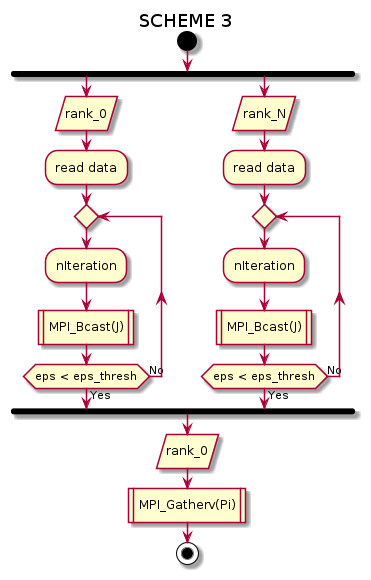

The diagram above was rendered by PlantUML. Its source (embedded in the PNG):
@startuml
'left to right direction
' Horizontal lines: -->, <--, <-->'
title SCHEME 3
start
fork
    :rank_0/
    :read data;
repeat
    :nIteration;
    :MPI_Bcast(J)|
repeat while (eps < eps_thresh) is (No) not (Yes)
fork again
    :rank_N/
    :read data;
repeat
    :nIteration;
    :MPI_Bcast(J)|
repeat while (eps < eps_thresh) is (No) not (Yes)
end fork
:rank_0/
:MPI_Gatherv(Pi)|

stop

@enduml